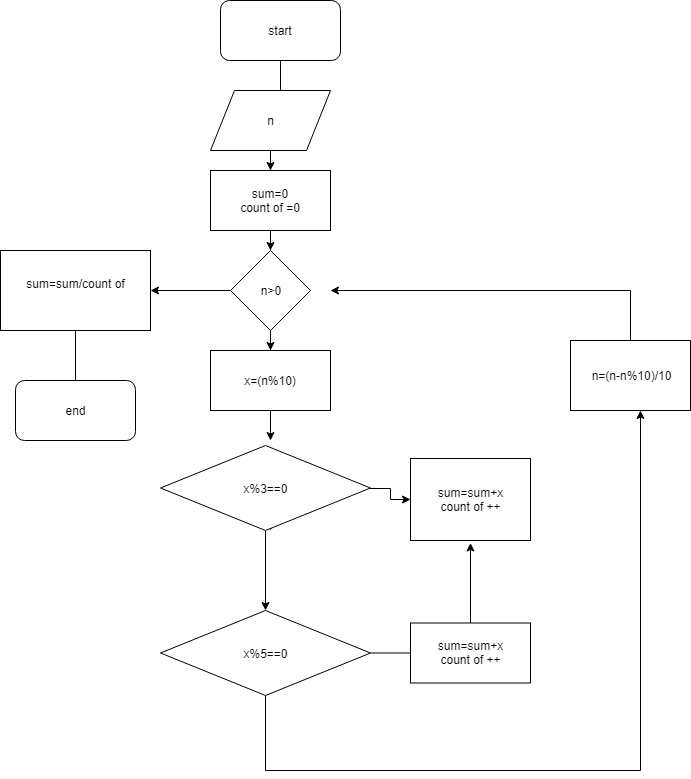

The diagram above was exported from draw.io. Its source (the exported page's mxGraphModel, read from the mxfile embedded in the PNG):
<mxGraphModel dx="1010" dy="533" grid="1" gridSize="10" guides="1" tooltips="1" connect="1" arrows="1" fold="1" page="1" pageScale="1" pageWidth="850" pageHeight="1100" math="0" shadow="0">
  <root>
    <mxCell id="WiQ_PGw9ZYvkKpeuDDFp-0" />
    <mxCell id="WiQ_PGw9ZYvkKpeuDDFp-1" parent="WiQ_PGw9ZYvkKpeuDDFp-0" />
    <mxCell id="TcPgthFDeiQ-xJjGrvJS-1" value="" style="edgeStyle=orthogonalEdgeStyle;rounded=0;orthogonalLoop=1;jettySize=auto;html=1;" edge="1" parent="WiQ_PGw9ZYvkKpeuDDFp-1" source="9BzCw2SPwvjC6nfEoNzn-0">
      <mxGeometry relative="1" as="geometry">
        <mxPoint x="420" y="150" as="targetPoint" />
      </mxGeometry>
    </mxCell>
    <mxCell id="9BzCw2SPwvjC6nfEoNzn-0" value="start" style="rounded=1;whiteSpace=wrap;html=1;" vertex="1" parent="WiQ_PGw9ZYvkKpeuDDFp-1">
      <mxGeometry x="360" y="10" width="120" height="60" as="geometry" />
    </mxCell>
    <mxCell id="x98md8xGQmJH-eeqjfHw-1" value="" style="edgeStyle=orthogonalEdgeStyle;rounded=0;orthogonalLoop=1;jettySize=auto;html=1;" edge="1" parent="WiQ_PGw9ZYvkKpeuDDFp-1" source="TcPgthFDeiQ-xJjGrvJS-2">
      <mxGeometry relative="1" as="geometry">
        <mxPoint x="410" y="180" as="targetPoint" />
      </mxGeometry>
    </mxCell>
    <mxCell id="TcPgthFDeiQ-xJjGrvJS-2" value="n" style="shape=parallelogram;perimeter=parallelogramPerimeter;whiteSpace=wrap;html=1;" vertex="1" parent="WiQ_PGw9ZYvkKpeuDDFp-1">
      <mxGeometry x="350" y="100" width="120" height="60" as="geometry" />
    </mxCell>
    <mxCell id="-C4Md_9I-4Fjva08RrOd-0" value="" style="edgeStyle=orthogonalEdgeStyle;rounded=0;orthogonalLoop=1;jettySize=auto;html=1;" edge="1" parent="WiQ_PGw9ZYvkKpeuDDFp-1" source="lEuVA7UHtrFOTFhKBX94-1" target="j1a0mGUMRr_MioBz7Jg3-0">
      <mxGeometry relative="1" as="geometry" />
    </mxCell>
    <mxCell id="lEuVA7UHtrFOTFhKBX94-1" value="sum=0&lt;br&gt;count of =0&lt;br&gt;" style="rounded=0;whiteSpace=wrap;html=1;" vertex="1" parent="WiQ_PGw9ZYvkKpeuDDFp-1">
      <mxGeometry x="350" y="180" width="120" height="60" as="geometry" />
    </mxCell>
    <mxCell id="UjYhej4SECc4r4Q8-I-s-0" value="" style="edgeStyle=orthogonalEdgeStyle;rounded=0;orthogonalLoop=1;jettySize=auto;html=1;" edge="1" parent="WiQ_PGw9ZYvkKpeuDDFp-1" source="j1a0mGUMRr_MioBz7Jg3-0" target="2rkiVLjpilZd1dk1A9s--0">
      <mxGeometry relative="1" as="geometry" />
    </mxCell>
    <mxCell id="6TF1du9Wy_AfkSZphx7v-19" value="" style="edgeStyle=orthogonalEdgeStyle;rounded=0;orthogonalLoop=1;jettySize=auto;html=1;" edge="1" parent="WiQ_PGw9ZYvkKpeuDDFp-1" source="j1a0mGUMRr_MioBz7Jg3-0" target="6TF1du9Wy_AfkSZphx7v-18">
      <mxGeometry relative="1" as="geometry" />
    </mxCell>
    <mxCell id="j1a0mGUMRr_MioBz7Jg3-0" value="n&amp;gt;0" style="rhombus;whiteSpace=wrap;html=1;" vertex="1" parent="WiQ_PGw9ZYvkKpeuDDFp-1">
      <mxGeometry x="370" y="260" width="80" height="80" as="geometry" />
    </mxCell>
    <mxCell id="6TF1du9Wy_AfkSZphx7v-21" value="" style="edgeStyle=orthogonalEdgeStyle;rounded=0;orthogonalLoop=1;jettySize=auto;html=1;" edge="1" parent="WiQ_PGw9ZYvkKpeuDDFp-1" source="6TF1du9Wy_AfkSZphx7v-18">
      <mxGeometry relative="1" as="geometry">
        <mxPoint x="215" y="420" as="targetPoint" />
      </mxGeometry>
    </mxCell>
    <mxCell id="6TF1du9Wy_AfkSZphx7v-18" value="sum=sum/count of&lt;br&gt;&lt;br&gt;" style="rounded=0;whiteSpace=wrap;html=1;fontFamily=Helvetica;fontSize=12;fontColor=#000000;align=center;strokeColor=#000000;fillColor=#ffffff;" vertex="1" parent="WiQ_PGw9ZYvkKpeuDDFp-1">
      <mxGeometry x="140" y="260" width="150" height="80" as="geometry" />
    </mxCell>
    <mxCell id="IjcOoSLJcexXoOUy4HyV-1" value="" style="edgeStyle=orthogonalEdgeStyle;rounded=0;orthogonalLoop=1;jettySize=auto;html=1;" edge="1" parent="WiQ_PGw9ZYvkKpeuDDFp-1" source="2rkiVLjpilZd1dk1A9s--0">
      <mxGeometry relative="1" as="geometry">
        <mxPoint x="410" y="450" as="targetPoint" />
      </mxGeometry>
    </mxCell>
    <mxCell id="2rkiVLjpilZd1dk1A9s--0" value="x=(n%10)" style="rounded=0;whiteSpace=wrap;html=1;" vertex="1" parent="WiQ_PGw9ZYvkKpeuDDFp-1">
      <mxGeometry x="350" y="360" width="120" height="60" as="geometry" />
    </mxCell>
    <mxCell id="IjcOoSLJcexXoOUy4HyV-3" value="" style="edgeStyle=orthogonalEdgeStyle;rounded=0;orthogonalLoop=1;jettySize=auto;html=1;" edge="1" parent="WiQ_PGw9ZYvkKpeuDDFp-1">
      <mxGeometry relative="1" as="geometry">
        <mxPoint x="410" y="510" as="sourcePoint" />
        <mxPoint x="410" y="540" as="targetPoint" />
      </mxGeometry>
    </mxCell>
    <mxCell id="6TF1du9Wy_AfkSZphx7v-4" value="" style="edgeStyle=orthogonalEdgeStyle;rounded=0;orthogonalLoop=1;jettySize=auto;html=1;" edge="1" parent="WiQ_PGw9ZYvkKpeuDDFp-1" source="6TF1du9Wy_AfkSZphx7v-0" target="6TF1du9Wy_AfkSZphx7v-3">
      <mxGeometry relative="1" as="geometry" />
    </mxCell>
    <mxCell id="6TF1du9Wy_AfkSZphx7v-9" value="" style="edgeStyle=orthogonalEdgeStyle;rounded=0;orthogonalLoop=1;jettySize=auto;html=1;" edge="1" parent="WiQ_PGw9ZYvkKpeuDDFp-1" source="6TF1du9Wy_AfkSZphx7v-0" target="6TF1du9Wy_AfkSZphx7v-8">
      <mxGeometry relative="1" as="geometry" />
    </mxCell>
    <mxCell id="6TF1du9Wy_AfkSZphx7v-0" value="x%3==0&lt;br&gt;" style="rhombus;whiteSpace=wrap;html=1;" vertex="1" parent="WiQ_PGw9ZYvkKpeuDDFp-1">
      <mxGeometry x="300" y="455" width="210" height="85" as="geometry" />
    </mxCell>
    <mxCell id="6TF1du9Wy_AfkSZphx7v-6" value="" style="edgeStyle=orthogonalEdgeStyle;rounded=0;orthogonalLoop=1;jettySize=auto;html=1;" edge="1" parent="WiQ_PGw9ZYvkKpeuDDFp-1" source="6TF1du9Wy_AfkSZphx7v-3">
      <mxGeometry relative="1" as="geometry">
        <mxPoint x="590" y="662.5" as="targetPoint" />
      </mxGeometry>
    </mxCell>
    <mxCell id="6TF1du9Wy_AfkSZphx7v-14" value="" style="edgeStyle=orthogonalEdgeStyle;rounded=0;orthogonalLoop=1;jettySize=auto;html=1;" edge="1" parent="WiQ_PGw9ZYvkKpeuDDFp-1" source="6TF1du9Wy_AfkSZphx7v-3">
      <mxGeometry relative="1" as="geometry">
        <mxPoint x="780" y="420" as="targetPoint" />
        <Array as="points">
          <mxPoint x="405" y="780" />
          <mxPoint x="780" y="780" />
        </Array>
      </mxGeometry>
    </mxCell>
    <mxCell id="6TF1du9Wy_AfkSZphx7v-3" value="x%5==0&lt;br&gt;" style="rhombus;whiteSpace=wrap;html=1;" vertex="1" parent="WiQ_PGw9ZYvkKpeuDDFp-1">
      <mxGeometry x="300" y="620" width="210" height="85" as="geometry" />
    </mxCell>
    <mxCell id="6TF1du9Wy_AfkSZphx7v-11" value="" style="edgeStyle=orthogonalEdgeStyle;rounded=0;orthogonalLoop=1;jettySize=auto;html=1;" edge="1" parent="WiQ_PGw9ZYvkKpeuDDFp-1" source="6TF1du9Wy_AfkSZphx7v-7">
      <mxGeometry relative="1" as="geometry">
        <mxPoint x="610" y="552.5" as="targetPoint" />
      </mxGeometry>
    </mxCell>
    <mxCell id="6TF1du9Wy_AfkSZphx7v-7" value="sum=sum+x&lt;br&gt;count of ++&lt;br&gt;" style="rounded=0;whiteSpace=wrap;html=1;" vertex="1" parent="WiQ_PGw9ZYvkKpeuDDFp-1">
      <mxGeometry x="550" y="632.5" width="120" height="60" as="geometry" />
    </mxCell>
    <mxCell id="6TF1du9Wy_AfkSZphx7v-12" style="edgeStyle=orthogonalEdgeStyle;rounded=0;orthogonalLoop=1;jettySize=auto;html=1;exitX=0.5;exitY=1;exitDx=0;exitDy=0;" edge="1" parent="WiQ_PGw9ZYvkKpeuDDFp-1" source="6TF1du9Wy_AfkSZphx7v-8">
      <mxGeometry relative="1" as="geometry">
        <mxPoint x="620" y="530" as="targetPoint" />
      </mxGeometry>
    </mxCell>
    <mxCell id="6TF1du9Wy_AfkSZphx7v-8" value="sum=sum+x&lt;br&gt;count of ++&lt;br&gt;" style="rounded=0;whiteSpace=wrap;html=1;" vertex="1" parent="WiQ_PGw9ZYvkKpeuDDFp-1">
      <mxGeometry x="550" y="468" width="120" height="82" as="geometry" />
    </mxCell>
    <mxCell id="6TF1du9Wy_AfkSZphx7v-17" value="" style="edgeStyle=orthogonalEdgeStyle;rounded=0;orthogonalLoop=1;jettySize=auto;html=1;" edge="1" parent="WiQ_PGw9ZYvkKpeuDDFp-1" source="6TF1du9Wy_AfkSZphx7v-15">
      <mxGeometry relative="1" as="geometry">
        <mxPoint x="470" y="300" as="targetPoint" />
        <Array as="points">
          <mxPoint x="770" y="300" />
          <mxPoint x="770" y="300" />
        </Array>
      </mxGeometry>
    </mxCell>
    <mxCell id="6TF1du9Wy_AfkSZphx7v-15" value="n=(n-n%10)/10" style="rounded=0;whiteSpace=wrap;html=1;" vertex="1" parent="WiQ_PGw9ZYvkKpeuDDFp-1">
      <mxGeometry x="710" y="350" width="120" height="70" as="geometry" />
    </mxCell>
    <mxCell id="6TF1du9Wy_AfkSZphx7v-22" value="end" style="rounded=1;whiteSpace=wrap;html=1;" vertex="1" parent="WiQ_PGw9ZYvkKpeuDDFp-1">
      <mxGeometry x="155" y="390" width="120" height="60" as="geometry" />
    </mxCell>
  </root>
</mxGraphModel>